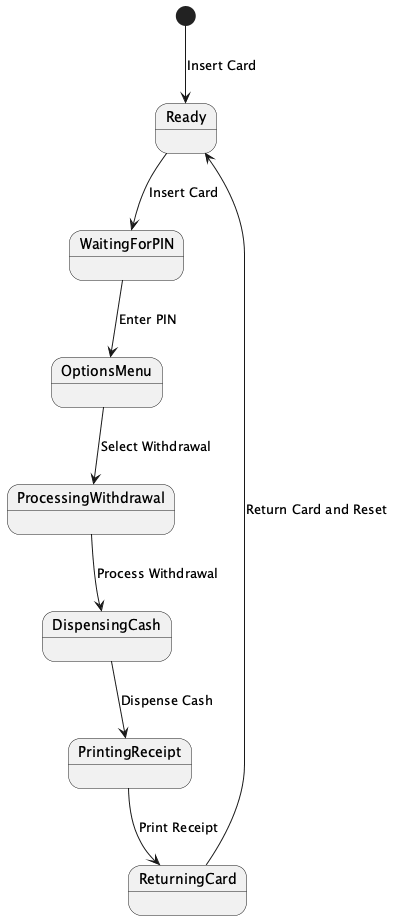

The diagram above was rendered by PlantUML. Its source (embedded in the PNG):
@startuml
state Ready
state WaitingForPIN
state OptionsMenu
state ProcessingWithdrawal
state DispensingCash
state PrintingReceipt
state ReturningCard

[*] --> Ready : Insert Card
Ready --> WaitingForPIN : Insert Card
WaitingForPIN --> OptionsMenu : Enter PIN
OptionsMenu --> ProcessingWithdrawal : Select Withdrawal
ProcessingWithdrawal --> DispensingCash : Process Withdrawal
DispensingCash --> PrintingReceipt : Dispense Cash
PrintingReceipt --> ReturningCard : Print Receipt
ReturningCard --> Ready : Return Card and Reset

@enduml